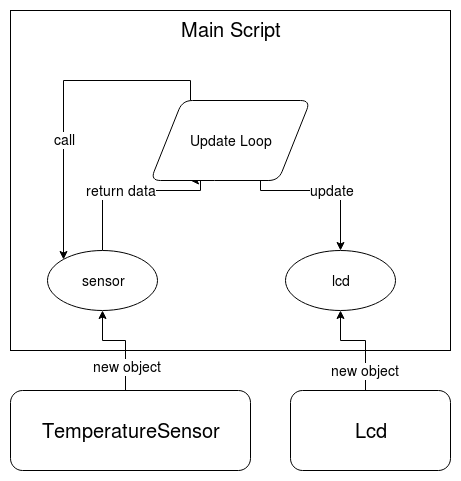

The diagram above was exported from draw.io. Its source (the exported page's mxGraphModel, read from the mxfile embedded in the PNG):
<mxGraphModel dx="979" dy="504" grid="1" gridSize="10" guides="1" tooltips="1" connect="1" arrows="1" fold="1" page="1" pageScale="1" pageWidth="850" pageHeight="1100" background="#ffffff" math="0" shadow="0">
  <root>
    <mxCell id="0" />
    <mxCell id="1" parent="0" />
    <mxCell id="2" value="Main Script" style="whiteSpace=wrap;html=1;fontSize=20;verticalAlign=top;" vertex="1" parent="1">
      <mxGeometry x="200" y="80" width="440" height="340" as="geometry" />
    </mxCell>
    <mxCell id="24" style="edgeStyle=orthogonalEdgeStyle;rounded=0;html=1;exitX=0.5;exitY=0;entryX=0.5;entryY=1;jettySize=auto;orthogonalLoop=1;fontSize=14;" edge="1" parent="1" source="3" target="21">
      <mxGeometry relative="1" as="geometry">
        <Array as="points">
          <mxPoint x="315" y="410" />
          <mxPoint x="292" y="410" />
        </Array>
      </mxGeometry>
    </mxCell>
    <mxCell id="37" value="new object" style="text;html=1;resizable=0;points=[];align=center;verticalAlign=middle;labelBackgroundColor=#ffffff;fontSize=14;" vertex="1" connectable="0" parent="24">
      <mxGeometry x="-0.463" y="-1" relative="1" as="geometry">
        <mxPoint as="offset" />
      </mxGeometry>
    </mxCell>
    <mxCell id="3" value="TemperatureSensor" style="whiteSpace=wrap;html=1;fontSize=20;rounded=1;" vertex="1" parent="1">
      <mxGeometry x="200" y="460" width="240" height="80" as="geometry" />
    </mxCell>
    <mxCell id="26" style="edgeStyle=orthogonalEdgeStyle;rounded=0;html=1;exitX=0.5;exitY=0;jettySize=auto;orthogonalLoop=1;fontSize=14;" edge="1" parent="1" source="4" target="25">
      <mxGeometry relative="1" as="geometry">
        <Array as="points">
          <mxPoint x="555" y="410" />
          <mxPoint x="530" y="410" />
        </Array>
      </mxGeometry>
    </mxCell>
    <mxCell id="38" value="new object" style="text;html=1;resizable=0;points=[];align=center;verticalAlign=middle;labelBackgroundColor=#ffffff;fontSize=14;" vertex="1" connectable="0" parent="26">
      <mxGeometry x="-0.5455" y="1" relative="1" as="geometry">
        <mxPoint as="offset" />
      </mxGeometry>
    </mxCell>
    <mxCell id="4" value="Lcd" style="whiteSpace=wrap;html=1;fontSize=20;rounded=1;" vertex="1" parent="1">
      <mxGeometry x="480" y="460" width="160" height="80" as="geometry" />
    </mxCell>
    <mxCell id="32" style="edgeStyle=orthogonalEdgeStyle;rounded=0;html=1;exitX=0.5;exitY=0;entryX=0.25;entryY=1;jettySize=auto;orthogonalLoop=1;fontSize=14;" edge="1" parent="1" source="21" target="27">
      <mxGeometry relative="1" as="geometry">
        <Array as="points">
          <mxPoint x="292" y="260" />
          <mxPoint x="390" y="260" />
        </Array>
      </mxGeometry>
    </mxCell>
    <mxCell id="33" value="return data&lt;br&gt;" style="text;html=1;resizable=0;points=[];align=center;verticalAlign=middle;labelBackgroundColor=#ffffff;fontSize=14;" vertex="1" connectable="0" parent="32">
      <mxGeometry x="-0.5056" y="-26" relative="1" as="geometry">
        <mxPoint x="-8" y="-16" as="offset" />
      </mxGeometry>
    </mxCell>
    <mxCell id="21" value="sensor" style="ellipse;whiteSpace=wrap;html=1;fontSize=14;" vertex="1" parent="1">
      <mxGeometry x="237" y="320" width="110" height="60" as="geometry" />
    </mxCell>
    <mxCell id="25" value="lcd" style="ellipse;whiteSpace=wrap;html=1;fontSize=14;" vertex="1" parent="1">
      <mxGeometry x="475" y="320" width="110" height="60" as="geometry" />
    </mxCell>
    <mxCell id="31" style="edgeStyle=orthogonalEdgeStyle;rounded=0;html=1;exitX=0.25;exitY=0;entryX=0;entryY=0;jettySize=auto;orthogonalLoop=1;fontSize=14;" edge="1" parent="1" source="27" target="21">
      <mxGeometry relative="1" as="geometry" />
    </mxCell>
    <mxCell id="34" value="call" style="text;html=1;resizable=0;points=[];align=center;verticalAlign=middle;labelBackgroundColor=#ffffff;fontSize=14;" vertex="1" connectable="0" parent="31">
      <mxGeometry x="0.2638" y="1" relative="1" as="geometry">
        <mxPoint as="offset" />
      </mxGeometry>
    </mxCell>
    <mxCell id="35" style="edgeStyle=orthogonalEdgeStyle;rounded=0;html=1;exitX=0.75;exitY=1;jettySize=auto;orthogonalLoop=1;fontSize=14;" edge="1" parent="1" source="27" target="25">
      <mxGeometry relative="1" as="geometry">
        <Array as="points">
          <mxPoint x="450" y="260" />
          <mxPoint x="530" y="260" />
        </Array>
      </mxGeometry>
    </mxCell>
    <mxCell id="36" value="update" style="text;html=1;resizable=0;points=[];align=center;verticalAlign=middle;labelBackgroundColor=#ffffff;fontSize=14;" vertex="1" connectable="0" parent="35">
      <mxGeometry x="0.1375" relative="1" as="geometry">
        <mxPoint as="offset" />
      </mxGeometry>
    </mxCell>
    <mxCell id="27" value="Update Loop" style="shape=parallelogram;whiteSpace=wrap;html=1;rounded=1;fontSize=14;" vertex="1" parent="1">
      <mxGeometry x="340" y="170" width="160" height="80" as="geometry" />
    </mxCell>
  </root>
</mxGraphModel>